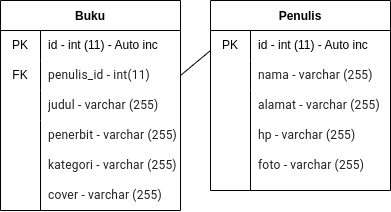

The diagram above was exported from draw.io. Its source (the exported page's mxGraphModel, read from the mxfile embedded in the PNG):
<mxGraphModel dx="605" dy="273" grid="1" gridSize="10" guides="1" tooltips="1" connect="1" arrows="1" fold="1" page="1" pageScale="1" pageWidth="850" pageHeight="1100" math="0" shadow="0">
  <root>
    <mxCell id="0" />
    <mxCell id="1" parent="0" />
    <mxCell id="2" value="Buku" style="shape=table;startSize=30;container=1;collapsible=0;childLayout=tableLayout;fixedRows=1;rowLines=0;fontStyle=1;movable=1;resizable=1;rotatable=1;deletable=1;editable=1;connectable=1;" vertex="1" parent="1">
      <mxGeometry x="130" y="180" width="180" height="210" as="geometry" />
    </mxCell>
    <mxCell id="3" value="" style="shape=tableRow;horizontal=0;startSize=0;swimlaneHead=0;swimlaneBody=0;top=0;left=0;bottom=0;right=0;collapsible=0;dropTarget=0;fillColor=none;points=[[0,0.5],[1,0.5]];portConstraint=eastwest;movable=1;resizable=1;rotatable=1;deletable=1;editable=1;connectable=1;" vertex="1" parent="2">
      <mxGeometry y="30" width="180" height="30" as="geometry" />
    </mxCell>
    <mxCell id="4" value="PK" style="shape=partialRectangle;html=1;whiteSpace=wrap;connectable=1;fillColor=none;top=0;left=0;bottom=0;right=0;overflow=hidden;pointerEvents=1;movable=1;resizable=1;rotatable=1;deletable=1;editable=1;" vertex="1" parent="3">
      <mxGeometry width="40" height="30" as="geometry">
        <mxRectangle width="40" height="30" as="alternateBounds" />
      </mxGeometry>
    </mxCell>
    <mxCell id="5" value="id - int (11) - Auto inc" style="shape=partialRectangle;html=1;whiteSpace=wrap;connectable=1;fillColor=none;top=0;left=0;bottom=0;right=0;align=left;spacingLeft=6;overflow=hidden;movable=1;resizable=1;rotatable=1;deletable=1;editable=1;" vertex="1" parent="3">
      <mxGeometry x="40" width="140" height="30" as="geometry">
        <mxRectangle width="140" height="30" as="alternateBounds" />
      </mxGeometry>
    </mxCell>
    <mxCell id="6" value="" style="shape=tableRow;horizontal=0;startSize=0;swimlaneHead=0;swimlaneBody=0;top=0;left=0;bottom=0;right=0;collapsible=0;dropTarget=0;fillColor=none;points=[[0,0.5],[1,0.5]];portConstraint=eastwest;movable=1;resizable=1;rotatable=1;deletable=1;editable=1;connectable=1;" vertex="1" parent="2">
      <mxGeometry y="60" width="180" height="30" as="geometry" />
    </mxCell>
    <mxCell id="7" value="FK" style="shape=partialRectangle;html=1;whiteSpace=wrap;connectable=1;fillColor=none;top=0;left=0;bottom=0;right=0;overflow=hidden;movable=1;resizable=1;rotatable=1;deletable=1;editable=1;" vertex="1" parent="6">
      <mxGeometry width="40" height="30" as="geometry">
        <mxRectangle width="40" height="30" as="alternateBounds" />
      </mxGeometry>
    </mxCell>
    <mxCell id="8" value="&lt;span style=&quot;color: rgb(32, 33, 36); font-family: Roboto, Arial, sans-serif; font-variant-ligatures: none; letter-spacing: 0.2px; background-color: rgb(255, 255, 255);&quot;&gt;&lt;font style=&quot;font-size: 12px;&quot;&gt;penulis_id - int(11)&lt;/font&gt;&lt;/span&gt;" style="shape=partialRectangle;html=1;whiteSpace=wrap;connectable=1;fillColor=none;top=0;left=0;bottom=0;right=0;align=left;spacingLeft=6;overflow=hidden;movable=1;resizable=1;rotatable=1;deletable=1;editable=1;" vertex="1" parent="6">
      <mxGeometry x="40" width="140" height="30" as="geometry">
        <mxRectangle width="140" height="30" as="alternateBounds" />
      </mxGeometry>
    </mxCell>
    <mxCell id="9" value="" style="shape=tableRow;horizontal=0;startSize=0;swimlaneHead=0;swimlaneBody=0;top=0;left=0;bottom=0;right=0;collapsible=0;dropTarget=0;fillColor=none;points=[[0,0.5],[1,0.5]];portConstraint=eastwest;movable=1;resizable=1;rotatable=1;deletable=1;editable=1;connectable=1;" vertex="1" parent="2">
      <mxGeometry y="90" width="180" height="30" as="geometry" />
    </mxCell>
    <mxCell id="10" value="" style="shape=partialRectangle;html=1;whiteSpace=wrap;connectable=1;fillColor=none;top=0;left=0;bottom=0;right=0;overflow=hidden;movable=1;resizable=1;rotatable=1;deletable=1;editable=1;" vertex="1" parent="9">
      <mxGeometry width="40" height="30" as="geometry">
        <mxRectangle width="40" height="30" as="alternateBounds" />
      </mxGeometry>
    </mxCell>
    <mxCell id="11" value="&lt;span style=&quot;color: rgb(32, 33, 36); font-family: Roboto, Arial, sans-serif; font-variant-ligatures: none; letter-spacing: 0.2px; background-color: rgb(255, 255, 255);&quot;&gt;&lt;font style=&quot;font-size: 12px;&quot;&gt;judul - varchar (255)&lt;/font&gt;&lt;/span&gt;" style="shape=partialRectangle;html=1;whiteSpace=wrap;connectable=1;fillColor=none;top=0;left=0;bottom=0;right=0;align=left;spacingLeft=6;overflow=hidden;movable=1;resizable=1;rotatable=1;deletable=1;editable=1;" vertex="1" parent="9">
      <mxGeometry x="40" width="140" height="30" as="geometry">
        <mxRectangle width="140" height="30" as="alternateBounds" />
      </mxGeometry>
    </mxCell>
    <mxCell id="12" value="Penulis" style="shape=table;startSize=30;container=1;collapsible=0;childLayout=tableLayout;fixedRows=1;rowLines=0;fontStyle=1;movable=1;resizable=1;rotatable=1;deletable=1;editable=1;connectable=1;" vertex="1" parent="1">
      <mxGeometry x="340" y="180" width="180" height="190" as="geometry" />
    </mxCell>
    <mxCell id="13" value="" style="shape=tableRow;horizontal=0;startSize=0;swimlaneHead=0;swimlaneBody=0;top=0;left=0;bottom=0;right=0;collapsible=0;dropTarget=0;fillColor=none;points=[[0,0.5],[1,0.5]];portConstraint=eastwest;movable=1;resizable=1;rotatable=1;deletable=1;editable=1;connectable=1;" vertex="1" parent="12">
      <mxGeometry y="30" width="180" height="30" as="geometry" />
    </mxCell>
    <mxCell id="14" value="" style="shape=partialRectangle;html=1;whiteSpace=wrap;connectable=1;fillColor=none;top=0;left=0;bottom=0;right=0;overflow=hidden;pointerEvents=1;movable=1;resizable=1;rotatable=1;deletable=1;editable=1;" vertex="1" parent="13">
      <mxGeometry width="40" height="30" as="geometry">
        <mxRectangle width="40" height="30" as="alternateBounds" />
      </mxGeometry>
    </mxCell>
    <mxCell id="15" value="" style="shape=partialRectangle;html=1;whiteSpace=wrap;connectable=1;fillColor=none;top=0;left=0;bottom=0;right=0;align=left;spacingLeft=6;overflow=hidden;movable=1;resizable=1;rotatable=1;deletable=1;editable=1;" vertex="1" parent="13">
      <mxGeometry x="40" width="140" height="30" as="geometry">
        <mxRectangle width="140" height="30" as="alternateBounds" />
      </mxGeometry>
    </mxCell>
    <mxCell id="16" value="" style="shape=tableRow;horizontal=0;startSize=0;swimlaneHead=0;swimlaneBody=0;top=0;left=0;bottom=0;right=0;collapsible=0;dropTarget=0;fillColor=none;points=[[0,0.5],[1,0.5]];portConstraint=eastwest;movable=1;resizable=1;rotatable=1;deletable=1;editable=1;connectable=1;" vertex="1" parent="12">
      <mxGeometry y="60" width="180" height="30" as="geometry" />
    </mxCell>
    <mxCell id="17" value="" style="shape=partialRectangle;html=1;whiteSpace=wrap;connectable=1;fillColor=none;top=0;left=0;bottom=0;right=0;overflow=hidden;movable=1;resizable=1;rotatable=1;deletable=1;editable=1;" vertex="1" parent="16">
      <mxGeometry width="40" height="30" as="geometry">
        <mxRectangle width="40" height="30" as="alternateBounds" />
      </mxGeometry>
    </mxCell>
    <mxCell id="18" value="" style="shape=partialRectangle;html=1;whiteSpace=wrap;connectable=1;fillColor=none;top=0;left=0;bottom=0;right=0;align=left;spacingLeft=6;overflow=hidden;movable=1;resizable=1;rotatable=1;deletable=1;editable=1;" vertex="1" parent="16">
      <mxGeometry x="40" width="140" height="30" as="geometry">
        <mxRectangle width="140" height="30" as="alternateBounds" />
      </mxGeometry>
    </mxCell>
    <mxCell id="19" value="" style="shape=tableRow;horizontal=0;startSize=0;swimlaneHead=0;swimlaneBody=0;top=0;left=0;bottom=0;right=0;collapsible=0;dropTarget=0;fillColor=none;points=[[0,0.5],[1,0.5]];portConstraint=eastwest;movable=1;resizable=1;rotatable=1;deletable=1;editable=1;connectable=1;" vertex="1" parent="12">
      <mxGeometry y="90" width="180" height="30" as="geometry" />
    </mxCell>
    <mxCell id="20" value="" style="shape=partialRectangle;html=1;whiteSpace=wrap;connectable=1;fillColor=none;top=0;left=0;bottom=0;right=0;overflow=hidden;movable=1;resizable=1;rotatable=1;deletable=1;editable=1;" vertex="1" parent="19">
      <mxGeometry width="40" height="30" as="geometry">
        <mxRectangle width="40" height="30" as="alternateBounds" />
      </mxGeometry>
    </mxCell>
    <mxCell id="21" value="" style="shape=partialRectangle;html=1;whiteSpace=wrap;connectable=1;fillColor=none;top=0;left=0;bottom=0;right=0;align=left;spacingLeft=6;overflow=hidden;movable=1;resizable=1;rotatable=1;deletable=1;editable=1;" vertex="1" parent="19">
      <mxGeometry x="40" width="140" height="30" as="geometry">
        <mxRectangle width="140" height="30" as="alternateBounds" />
      </mxGeometry>
    </mxCell>
    <mxCell id="23" value="&lt;font style=&quot;font-size: 12px;&quot;&gt;&lt;span style=&quot;color: rgb(32, 33, 36); font-family: Roboto, Arial, sans-serif; font-variant-ligatures: none; letter-spacing: 0.2px; background-color: rgb(255, 255, 255);&quot;&gt;penerbit&lt;/span&gt;&lt;span style=&quot;color: rgb(32, 33, 36); font-family: Roboto, Arial, sans-serif; font-variant-ligatures: none; letter-spacing: 0.2px; background-color: rgb(255, 255, 255);&quot;&gt;&amp;nbsp;- varchar (255)&lt;/span&gt;&lt;/font&gt;" style="shape=partialRectangle;html=1;whiteSpace=wrap;connectable=1;fillColor=none;top=0;left=0;bottom=0;right=0;align=left;spacingLeft=6;overflow=hidden;movable=1;resizable=1;rotatable=1;deletable=1;editable=1;" vertex="1" parent="1">
      <mxGeometry x="170" y="300" width="140" height="30" as="geometry">
        <mxRectangle width="140" height="30" as="alternateBounds" />
      </mxGeometry>
    </mxCell>
    <mxCell id="25" value="&lt;font style=&quot;font-size: 12px;&quot;&gt;&lt;span style=&quot;color: rgb(32, 33, 36); font-family: Roboto, Arial, sans-serif; font-variant-ligatures: none; letter-spacing: 0.2px; background-color: rgb(255, 255, 255);&quot;&gt;kategori&lt;/span&gt;&lt;span style=&quot;color: rgb(32, 33, 36); font-family: Roboto, Arial, sans-serif; font-variant-ligatures: none; letter-spacing: 0.2px; background-color: rgb(255, 255, 255);&quot;&gt;&lt;font style=&quot;&quot;&gt;&amp;nbsp;- varchar (255)&lt;/font&gt;&lt;/span&gt;&lt;/font&gt;" style="shape=partialRectangle;html=1;whiteSpace=wrap;connectable=1;fillColor=none;top=0;left=0;bottom=0;right=0;align=left;spacingLeft=6;overflow=hidden;movable=1;resizable=1;rotatable=1;deletable=1;editable=1;" vertex="1" parent="1">
      <mxGeometry x="170" y="330" width="140" height="30" as="geometry">
        <mxRectangle width="140" height="30" as="alternateBounds" />
      </mxGeometry>
    </mxCell>
    <mxCell id="26" value="&lt;font style=&quot;font-size: 12px;&quot;&gt;&lt;span style=&quot;color: rgb(32, 33, 36); font-family: Roboto, Arial, sans-serif; font-variant-ligatures: none; letter-spacing: 0.2px; background-color: rgb(255, 255, 255);&quot;&gt;&lt;font style=&quot;&quot;&gt;cover - varchar (255)&lt;/font&gt;&lt;/span&gt;&lt;/font&gt;" style="shape=partialRectangle;html=1;whiteSpace=wrap;connectable=1;fillColor=none;top=0;left=0;bottom=0;right=0;align=left;spacingLeft=6;overflow=hidden;movable=1;resizable=1;rotatable=1;deletable=1;editable=1;" vertex="1" parent="1">
      <mxGeometry x="170" y="360" width="140" height="30" as="geometry">
        <mxRectangle width="140" height="30" as="alternateBounds" />
      </mxGeometry>
    </mxCell>
    <mxCell id="27" value="id - int (11) - Auto inc" style="shape=partialRectangle;html=1;whiteSpace=wrap;connectable=1;fillColor=none;top=0;left=0;bottom=0;right=0;align=left;spacingLeft=6;overflow=hidden;movable=1;resizable=1;rotatable=1;deletable=1;editable=1;" vertex="1" parent="1">
      <mxGeometry x="380" y="210" width="140" height="30" as="geometry">
        <mxRectangle width="140" height="30" as="alternateBounds" />
      </mxGeometry>
    </mxCell>
    <mxCell id="29" value="&lt;span style=&quot;color: rgb(32, 33, 36); font-family: Roboto, Arial, sans-serif; font-variant-ligatures: none; letter-spacing: 0.2px; background-color: rgb(255, 255, 255);&quot;&gt;&lt;font style=&quot;font-size: 12px;&quot;&gt;nama - varchar (255)&lt;/font&gt;&lt;/span&gt;" style="shape=partialRectangle;html=1;whiteSpace=wrap;connectable=1;fillColor=none;top=0;left=0;bottom=0;right=0;align=left;spacingLeft=6;overflow=hidden;movable=1;resizable=1;rotatable=1;deletable=1;editable=1;" vertex="1" parent="1">
      <mxGeometry x="380" y="240" width="140" height="30" as="geometry">
        <mxRectangle width="140" height="30" as="alternateBounds" />
      </mxGeometry>
    </mxCell>
    <mxCell id="30" value="&lt;font style=&quot;font-size: 12px;&quot;&gt;&lt;span style=&quot;color: rgb(32, 33, 36); font-family: Roboto, Arial, sans-serif; font-variant-ligatures: none; letter-spacing: 0.2px; background-color: rgb(255, 255, 255);&quot;&gt;alamat - varchar (255)&lt;/span&gt;&lt;/font&gt;" style="shape=partialRectangle;html=1;whiteSpace=wrap;connectable=1;fillColor=none;top=0;left=0;bottom=0;right=0;align=left;spacingLeft=6;overflow=hidden;movable=1;resizable=1;rotatable=1;deletable=1;editable=1;" vertex="1" parent="1">
      <mxGeometry x="380" y="270" width="140" height="30" as="geometry">
        <mxRectangle width="140" height="30" as="alternateBounds" />
      </mxGeometry>
    </mxCell>
    <mxCell id="31" value="&lt;font style=&quot;font-size: 12px;&quot;&gt;&lt;span style=&quot;color: rgb(32, 33, 36); font-family: Roboto, Arial, sans-serif; font-variant-ligatures: none; letter-spacing: 0.2px; background-color: rgb(255, 255, 255);&quot;&gt;&lt;font style=&quot;&quot;&gt;hp - varchar (255)&lt;/font&gt;&lt;/span&gt;&lt;/font&gt;" style="shape=partialRectangle;html=1;whiteSpace=wrap;connectable=1;fillColor=none;top=0;left=0;bottom=0;right=0;align=left;spacingLeft=6;overflow=hidden;movable=1;resizable=1;rotatable=1;deletable=1;editable=1;" vertex="1" parent="1">
      <mxGeometry x="380" y="300" width="140" height="30" as="geometry">
        <mxRectangle width="140" height="30" as="alternateBounds" />
      </mxGeometry>
    </mxCell>
    <mxCell id="32" value="&lt;font style=&quot;font-size: 12px;&quot;&gt;&lt;span style=&quot;color: rgb(32, 33, 36); font-family: Roboto, Arial, sans-serif; font-variant-ligatures: none; letter-spacing: 0.2px; background-color: rgb(255, 255, 255);&quot;&gt;&lt;font style=&quot;&quot;&gt;foto - varchar (255)&lt;/font&gt;&lt;/span&gt;&lt;/font&gt;" style="shape=partialRectangle;html=1;whiteSpace=wrap;connectable=1;fillColor=none;top=0;left=0;bottom=0;right=0;align=left;spacingLeft=6;overflow=hidden;movable=1;resizable=1;rotatable=1;deletable=1;editable=1;" vertex="1" parent="1">
      <mxGeometry x="380" y="330" width="140" height="30" as="geometry">
        <mxRectangle width="140" height="30" as="alternateBounds" />
      </mxGeometry>
    </mxCell>
    <mxCell id="33" value="" style="endArrow=none;html=1;fontSize=12;movable=1;resizable=1;rotatable=1;deletable=1;editable=1;connectable=1;" edge="1" parent="1">
      <mxGeometry width="50" height="50" relative="1" as="geometry">
        <mxPoint x="170" y="390" as="sourcePoint" />
        <mxPoint x="170" y="300" as="targetPoint" />
      </mxGeometry>
    </mxCell>
    <mxCell id="34" value="" style="endArrow=none;html=1;fontSize=12;movable=1;resizable=1;rotatable=1;deletable=1;editable=1;connectable=1;" edge="1" parent="1">
      <mxGeometry width="50" height="50" relative="1" as="geometry">
        <mxPoint x="380" y="370" as="sourcePoint" />
        <mxPoint x="380" y="280" as="targetPoint" />
      </mxGeometry>
    </mxCell>
    <mxCell id="35" value="PK" style="shape=partialRectangle;html=1;whiteSpace=wrap;connectable=1;fillColor=none;top=0;left=0;bottom=0;right=0;overflow=hidden;pointerEvents=1;movable=1;resizable=1;rotatable=1;deletable=1;editable=1;" vertex="1" parent="1">
      <mxGeometry x="340" y="210" width="40" height="30" as="geometry">
        <mxRectangle width="40" height="30" as="alternateBounds" />
      </mxGeometry>
    </mxCell>
    <mxCell id="36" value="" style="endArrow=none;html=1;fontSize=12;exitX=1;exitY=0.5;exitDx=0;exitDy=0;movable=1;resizable=1;rotatable=1;deletable=1;editable=1;connectable=1;" edge="1" parent="1" source="6">
      <mxGeometry width="50" height="50" relative="1" as="geometry">
        <mxPoint x="470" y="310" as="sourcePoint" />
        <mxPoint x="340" y="230" as="targetPoint" />
      </mxGeometry>
    </mxCell>
  </root>
</mxGraphModel>